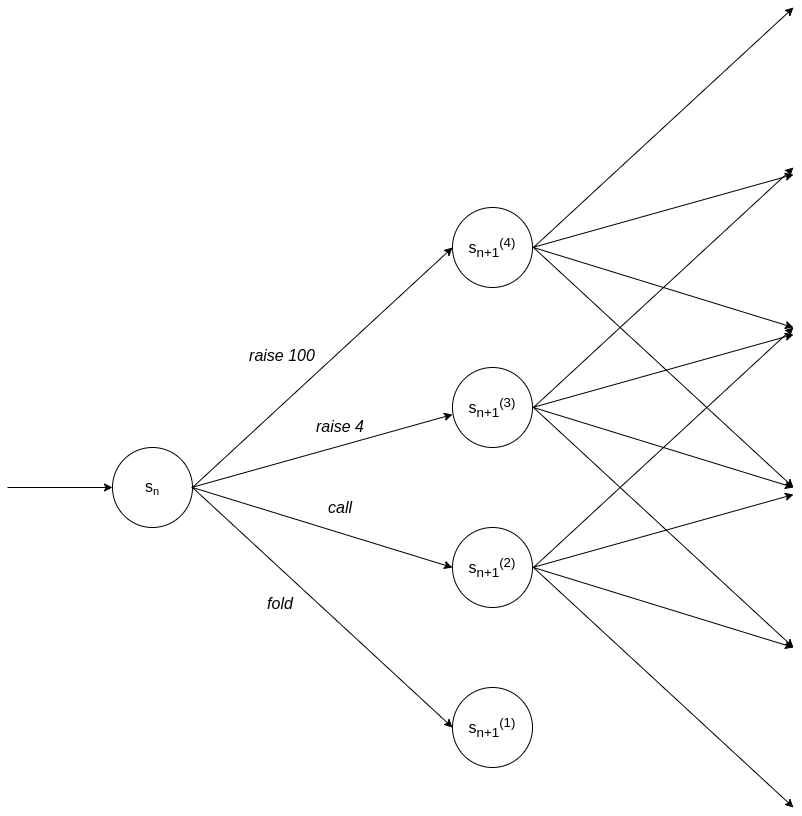

The diagram above was exported from draw.io. Its source (the exported page's mxGraphModel, read from the mxfile embedded in the PNG):
<mxGraphModel dx="2200" dy="937" grid="0" gridSize="10" guides="1" tooltips="1" connect="1" arrows="1" fold="1" page="1" pageScale="1" pageWidth="850" pageHeight="1100" math="0" shadow="0">
  <root>
    <mxCell id="0" />
    <mxCell id="1" parent="0" />
    <mxCell id="cl4uH4Tl5F2XeNfh_b3p-1" value="" style="ellipse;whiteSpace=wrap;html=1;aspect=fixed;" parent="1" vertex="1">
      <mxGeometry x="100" y="480" width="80" height="80" as="geometry" />
    </mxCell>
    <mxCell id="cl4uH4Tl5F2XeNfh_b3p-2" value="" style="ellipse;whiteSpace=wrap;html=1;aspect=fixed;" parent="1" vertex="1">
      <mxGeometry x="440" y="240" width="80" height="80" as="geometry" />
    </mxCell>
    <mxCell id="cl4uH4Tl5F2XeNfh_b3p-3" value="" style="ellipse;whiteSpace=wrap;html=1;aspect=fixed;" parent="1" vertex="1">
      <mxGeometry x="440" y="400" width="80" height="80" as="geometry" />
    </mxCell>
    <mxCell id="cl4uH4Tl5F2XeNfh_b3p-4" value="" style="ellipse;whiteSpace=wrap;html=1;aspect=fixed;" parent="1" vertex="1">
      <mxGeometry x="440" y="560" width="80" height="80" as="geometry" />
    </mxCell>
    <mxCell id="cl4uH4Tl5F2XeNfh_b3p-5" value="" style="ellipse;whiteSpace=wrap;html=1;aspect=fixed;" parent="1" vertex="1">
      <mxGeometry x="440" y="720" width="80" height="80" as="geometry" />
    </mxCell>
    <mxCell id="cl4uH4Tl5F2XeNfh_b3p-7" value="" style="endArrow=classic;html=1;entryX=0;entryY=0.5;entryDx=0;entryDy=0;" parent="1" target="cl4uH4Tl5F2XeNfh_b3p-1" edge="1">
      <mxGeometry width="50" height="50" relative="1" as="geometry">
        <mxPoint x="-5" y="520" as="sourcePoint" />
        <mxPoint x="450" y="450" as="targetPoint" />
      </mxGeometry>
    </mxCell>
    <mxCell id="cl4uH4Tl5F2XeNfh_b3p-8" value="" style="endArrow=classic;html=1;entryX=0;entryY=0.588;entryDx=0;entryDy=0;entryPerimeter=0;" parent="1" target="cl4uH4Tl5F2XeNfh_b3p-3" edge="1">
      <mxGeometry width="50" height="50" relative="1" as="geometry">
        <mxPoint x="179" y="520" as="sourcePoint" />
        <mxPoint x="442" y="453" as="targetPoint" />
      </mxGeometry>
    </mxCell>
    <mxCell id="cl4uH4Tl5F2XeNfh_b3p-9" value="" style="endArrow=classic;html=1;entryX=0;entryY=0.5;entryDx=0;entryDy=0;exitX=1;exitY=0.5;exitDx=0;exitDy=0;" parent="1" source="cl4uH4Tl5F2XeNfh_b3p-1" target="cl4uH4Tl5F2XeNfh_b3p-4" edge="1">
      <mxGeometry width="50" height="50" relative="1" as="geometry">
        <mxPoint x="399" y="503" as="sourcePoint" />
        <mxPoint x="449" y="453" as="targetPoint" />
      </mxGeometry>
    </mxCell>
    <mxCell id="cl4uH4Tl5F2XeNfh_b3p-10" value="" style="endArrow=classic;html=1;entryX=0;entryY=0.5;entryDx=0;entryDy=0;exitX=1;exitY=0.5;exitDx=0;exitDy=0;" parent="1" source="cl4uH4Tl5F2XeNfh_b3p-1" target="cl4uH4Tl5F2XeNfh_b3p-2" edge="1">
      <mxGeometry width="50" height="50" relative="1" as="geometry">
        <mxPoint x="399" y="503" as="sourcePoint" />
        <mxPoint x="449" y="453" as="targetPoint" />
      </mxGeometry>
    </mxCell>
    <mxCell id="cl4uH4Tl5F2XeNfh_b3p-11" value="" style="endArrow=classic;html=1;entryX=0;entryY=0.5;entryDx=0;entryDy=0;exitX=1;exitY=0.5;exitDx=0;exitDy=0;" parent="1" source="cl4uH4Tl5F2XeNfh_b3p-1" target="cl4uH4Tl5F2XeNfh_b3p-5" edge="1">
      <mxGeometry width="50" height="50" relative="1" as="geometry">
        <mxPoint x="399" y="503" as="sourcePoint" />
        <mxPoint x="449" y="453" as="targetPoint" />
      </mxGeometry>
    </mxCell>
    <mxCell id="cl4uH4Tl5F2XeNfh_b3p-17" value="" style="endArrow=classic;html=1;entryX=0;entryY=0.588;entryDx=0;entryDy=0;entryPerimeter=0;" parent="1" edge="1">
      <mxGeometry width="50" height="50" relative="1" as="geometry">
        <mxPoint x="520" y="280" as="sourcePoint" />
        <mxPoint x="781" y="207.03999999999996" as="targetPoint" />
      </mxGeometry>
    </mxCell>
    <mxCell id="cl4uH4Tl5F2XeNfh_b3p-18" value="" style="endArrow=classic;html=1;entryX=0;entryY=0.5;entryDx=0;entryDy=0;exitX=1;exitY=0.5;exitDx=0;exitDy=0;" parent="1" edge="1">
      <mxGeometry width="50" height="50" relative="1" as="geometry">
        <mxPoint x="521" y="280" as="sourcePoint" />
        <mxPoint x="781" y="360" as="targetPoint" />
      </mxGeometry>
    </mxCell>
    <mxCell id="cl4uH4Tl5F2XeNfh_b3p-19" value="" style="endArrow=classic;html=1;entryX=0;entryY=0.5;entryDx=0;entryDy=0;exitX=1;exitY=0.5;exitDx=0;exitDy=0;" parent="1" edge="1">
      <mxGeometry width="50" height="50" relative="1" as="geometry">
        <mxPoint x="521" y="280" as="sourcePoint" />
        <mxPoint x="781" y="40" as="targetPoint" />
      </mxGeometry>
    </mxCell>
    <mxCell id="cl4uH4Tl5F2XeNfh_b3p-20" value="" style="endArrow=classic;html=1;entryX=0;entryY=0.5;entryDx=0;entryDy=0;exitX=1;exitY=0.5;exitDx=0;exitDy=0;" parent="1" edge="1">
      <mxGeometry width="50" height="50" relative="1" as="geometry">
        <mxPoint x="521" y="280" as="sourcePoint" />
        <mxPoint x="781" y="520" as="targetPoint" />
      </mxGeometry>
    </mxCell>
    <mxCell id="cl4uH4Tl5F2XeNfh_b3p-21" value="" style="endArrow=classic;html=1;entryX=0;entryY=0.588;entryDx=0;entryDy=0;entryPerimeter=0;" parent="1" edge="1">
      <mxGeometry width="50" height="50" relative="1" as="geometry">
        <mxPoint x="520" y="440" as="sourcePoint" />
        <mxPoint x="781" y="367.03999999999996" as="targetPoint" />
      </mxGeometry>
    </mxCell>
    <mxCell id="cl4uH4Tl5F2XeNfh_b3p-22" value="" style="endArrow=classic;html=1;entryX=0;entryY=0.5;entryDx=0;entryDy=0;exitX=1;exitY=0.5;exitDx=0;exitDy=0;" parent="1" edge="1">
      <mxGeometry width="50" height="50" relative="1" as="geometry">
        <mxPoint x="521" y="440" as="sourcePoint" />
        <mxPoint x="781" y="520" as="targetPoint" />
      </mxGeometry>
    </mxCell>
    <mxCell id="cl4uH4Tl5F2XeNfh_b3p-23" value="" style="endArrow=classic;html=1;entryX=0;entryY=0.5;entryDx=0;entryDy=0;exitX=1;exitY=0.5;exitDx=0;exitDy=0;" parent="1" edge="1">
      <mxGeometry width="50" height="50" relative="1" as="geometry">
        <mxPoint x="521" y="440" as="sourcePoint" />
        <mxPoint x="781" y="200" as="targetPoint" />
      </mxGeometry>
    </mxCell>
    <mxCell id="cl4uH4Tl5F2XeNfh_b3p-24" value="" style="endArrow=classic;html=1;entryX=0;entryY=0.5;entryDx=0;entryDy=0;exitX=1;exitY=0.5;exitDx=0;exitDy=0;" parent="1" edge="1">
      <mxGeometry width="50" height="50" relative="1" as="geometry">
        <mxPoint x="521" y="440" as="sourcePoint" />
        <mxPoint x="781" y="680" as="targetPoint" />
      </mxGeometry>
    </mxCell>
    <mxCell id="cl4uH4Tl5F2XeNfh_b3p-25" value="" style="endArrow=classic;html=1;entryX=0;entryY=0.588;entryDx=0;entryDy=0;entryPerimeter=0;" parent="1" edge="1">
      <mxGeometry width="50" height="50" relative="1" as="geometry">
        <mxPoint x="520" y="600" as="sourcePoint" />
        <mxPoint x="781" y="527.04" as="targetPoint" />
      </mxGeometry>
    </mxCell>
    <mxCell id="cl4uH4Tl5F2XeNfh_b3p-26" value="" style="endArrow=classic;html=1;entryX=0;entryY=0.5;entryDx=0;entryDy=0;exitX=1;exitY=0.5;exitDx=0;exitDy=0;" parent="1" edge="1">
      <mxGeometry width="50" height="50" relative="1" as="geometry">
        <mxPoint x="521" y="600" as="sourcePoint" />
        <mxPoint x="781" y="680" as="targetPoint" />
      </mxGeometry>
    </mxCell>
    <mxCell id="cl4uH4Tl5F2XeNfh_b3p-27" value="" style="endArrow=classic;html=1;entryX=0;entryY=0.5;entryDx=0;entryDy=0;exitX=1;exitY=0.5;exitDx=0;exitDy=0;" parent="1" edge="1">
      <mxGeometry width="50" height="50" relative="1" as="geometry">
        <mxPoint x="521" y="600" as="sourcePoint" />
        <mxPoint x="781" y="360" as="targetPoint" />
      </mxGeometry>
    </mxCell>
    <mxCell id="cl4uH4Tl5F2XeNfh_b3p-28" value="" style="endArrow=classic;html=1;entryX=0;entryY=0.5;entryDx=0;entryDy=0;exitX=1;exitY=0.5;exitDx=0;exitDy=0;" parent="1" edge="1">
      <mxGeometry width="50" height="50" relative="1" as="geometry">
        <mxPoint x="521" y="600" as="sourcePoint" />
        <mxPoint x="781" y="840" as="targetPoint" />
      </mxGeometry>
    </mxCell>
    <mxCell id="cl4uH4Tl5F2XeNfh_b3p-33" value="&lt;span style=&quot;font-size: 16px&quot;&gt;s&lt;/span&gt;&lt;span style=&quot;font-size: 13.3333px&quot;&gt;&lt;sub&gt;n&lt;br&gt;&lt;/sub&gt;&lt;/span&gt;" style="text;html=1;strokeColor=none;fillColor=none;align=center;verticalAlign=middle;whiteSpace=wrap;rounded=0;" parent="1" vertex="1">
      <mxGeometry x="120" y="510" width="40" height="20" as="geometry" />
    </mxCell>
    <mxCell id="cl4uH4Tl5F2XeNfh_b3p-38" value="&lt;i&gt;raise 100&lt;/i&gt;" style="text;html=1;strokeColor=none;fillColor=none;align=center;verticalAlign=middle;whiteSpace=wrap;rounded=0;fontSize=16;" parent="1" vertex="1">
      <mxGeometry x="236" y="378" width="68" height="20" as="geometry" />
    </mxCell>
    <mxCell id="cl4uH4Tl5F2XeNfh_b3p-39" value="&lt;i&gt;raise 4&lt;/i&gt;" style="text;html=1;strokeColor=none;fillColor=none;align=center;verticalAlign=middle;whiteSpace=wrap;rounded=0;fontSize=16;" parent="1" vertex="1">
      <mxGeometry x="296" y="449" width="64" height="20" as="geometry" />
    </mxCell>
    <mxCell id="cl4uH4Tl5F2XeNfh_b3p-40" value="&lt;i&gt;call&lt;/i&gt;" style="text;html=1;strokeColor=none;fillColor=none;align=center;verticalAlign=middle;whiteSpace=wrap;rounded=0;fontSize=16;" parent="1" vertex="1">
      <mxGeometry x="296" y="530" width="64" height="20" as="geometry" />
    </mxCell>
    <mxCell id="cl4uH4Tl5F2XeNfh_b3p-41" value="&lt;i&gt;fold&lt;/i&gt;" style="text;html=1;strokeColor=none;fillColor=none;align=center;verticalAlign=middle;whiteSpace=wrap;rounded=0;fontSize=16;" parent="1" vertex="1">
      <mxGeometry x="236" y="626" width="64" height="20" as="geometry" />
    </mxCell>
    <mxCell id="cl4uH4Tl5F2XeNfh_b3p-44" value="&lt;span style=&quot;font-size: 16px&quot;&gt;s&lt;sub&gt;n+1&lt;/sub&gt;&lt;sup&gt;(4)&lt;/sup&gt;&lt;/span&gt;&lt;span style=&quot;font-size: 13.3333px&quot;&gt;&lt;sub&gt;&lt;br&gt;&lt;/sub&gt;&lt;/span&gt;" style="text;html=1;strokeColor=none;fillColor=none;align=center;verticalAlign=middle;whiteSpace=wrap;rounded=0;" parent="1" vertex="1">
      <mxGeometry x="449" y="270" width="62" height="20" as="geometry" />
    </mxCell>
    <mxCell id="cl4uH4Tl5F2XeNfh_b3p-45" value="&lt;span style=&quot;font-size: 16px&quot;&gt;s&lt;sub&gt;n+1&lt;/sub&gt;&lt;sup&gt;(3)&lt;/sup&gt;&lt;/span&gt;&lt;span style=&quot;font-size: 13.3333px&quot;&gt;&lt;sub&gt;&lt;br&gt;&lt;/sub&gt;&lt;/span&gt;" style="text;html=1;strokeColor=none;fillColor=none;align=center;verticalAlign=middle;whiteSpace=wrap;rounded=0;" parent="1" vertex="1">
      <mxGeometry x="430" y="430" width="100" height="20" as="geometry" />
    </mxCell>
    <mxCell id="cl4uH4Tl5F2XeNfh_b3p-46" value="&lt;span style=&quot;font-size: 16px&quot;&gt;s&lt;sub&gt;n+1&lt;/sub&gt;&lt;sup&gt;(2)&lt;/sup&gt;&lt;/span&gt;&lt;span style=&quot;font-size: 13.3333px&quot;&gt;&lt;sub&gt;&lt;br&gt;&lt;/sub&gt;&lt;/span&gt;" style="text;html=1;strokeColor=none;fillColor=none;align=center;verticalAlign=middle;whiteSpace=wrap;rounded=0;" parent="1" vertex="1">
      <mxGeometry x="430" y="590" width="100" height="20" as="geometry" />
    </mxCell>
    <mxCell id="cl4uH4Tl5F2XeNfh_b3p-47" value="&lt;span style=&quot;font-size: 16px&quot;&gt;s&lt;sub&gt;n+1&lt;/sub&gt;&lt;sup&gt;(1)&lt;/sup&gt;&lt;/span&gt;&lt;span style=&quot;font-size: 13.3333px&quot;&gt;&lt;sub&gt;&lt;br&gt;&lt;/sub&gt;&lt;/span&gt;" style="text;html=1;strokeColor=none;fillColor=none;align=center;verticalAlign=middle;whiteSpace=wrap;rounded=0;" parent="1" vertex="1">
      <mxGeometry x="430" y="750" width="100" height="20" as="geometry" />
    </mxCell>
  </root>
</mxGraphModel>